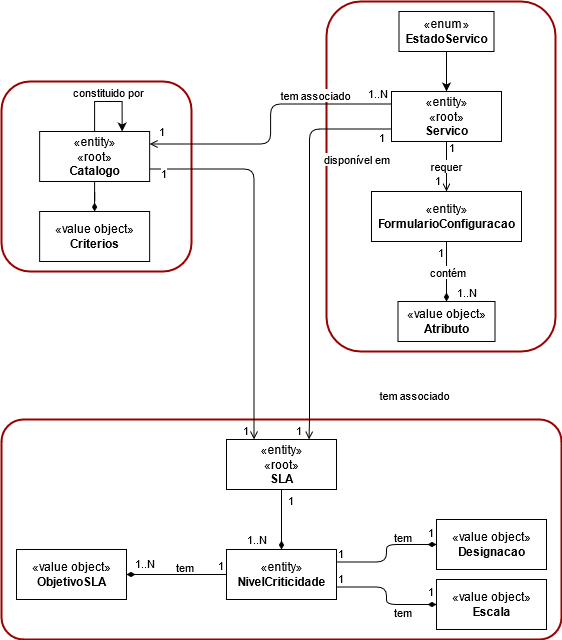

The diagram above was exported from draw.io. Its source (the exported page's mxGraphModel, read from the mxfile embedded in the PNG):
<mxGraphModel dx="1087" dy="590" grid="1" gridSize="10" guides="1" tooltips="1" connect="1" arrows="1" fold="1" page="1" pageScale="1" pageWidth="827" pageHeight="1169" math="0" shadow="0">
  <root>
    <mxCell id="7W2uB0-UC1TLsespOUcl-0" />
    <mxCell id="7W2uB0-UC1TLsespOUcl-1" parent="7W2uB0-UC1TLsespOUcl-0" />
    <mxCell id="EkuHfHZh0cg9XBm6YQ7w-5" value="" style="rounded=1;whiteSpace=wrap;html=1;strokeColor=#990000;strokeWidth=2;fillColor=none;" vertex="1" parent="7W2uB0-UC1TLsespOUcl-1">
      <mxGeometry x="731" y="302" width="229" height="350" as="geometry" />
    </mxCell>
    <mxCell id="EkuHfHZh0cg9XBm6YQ7w-11" value="" style="rounded=1;whiteSpace=wrap;html=1;strokeColor=#990000;strokeWidth=2;fillColor=none;" vertex="1" parent="7W2uB0-UC1TLsespOUcl-1">
      <mxGeometry x="406" y="382" width="190" height="190" as="geometry" />
    </mxCell>
    <mxCell id="EkuHfHZh0cg9XBm6YQ7w-13" value="" style="rounded=1;arcSize=10;strokeWidth=2;fillColor=none;strokeColor=#990000;" vertex="1" parent="7W2uB0-UC1TLsespOUcl-1">
      <mxGeometry x="406" y="720" width="560" height="220" as="geometry" />
    </mxCell>
    <mxCell id="EkuHfHZh0cg9XBm6YQ7w-15" value="«value object»&lt;br&gt;&lt;b&gt;Criterios&lt;/b&gt;" style="html=1;" vertex="1" parent="7W2uB0-UC1TLsespOUcl-1">
      <mxGeometry x="444.14" y="512" width="110" height="50" as="geometry" />
    </mxCell>
    <mxCell id="EkuHfHZh0cg9XBm6YQ7w-16" value="«value object»&lt;br&gt;&lt;b&gt;Atributo&lt;/b&gt;" style="html=1;" vertex="1" parent="7W2uB0-UC1TLsespOUcl-1">
      <mxGeometry x="802.5" y="602" width="97" height="40" as="geometry" />
    </mxCell>
    <mxCell id="EkuHfHZh0cg9XBm6YQ7w-24" value="" style="edgeStyle=orthogonalEdgeStyle;rounded=0;orthogonalLoop=1;jettySize=auto;html=1;endArrow=diamondThin;endFill=1;" edge="1" parent="7W2uB0-UC1TLsespOUcl-1" source="EkuHfHZh0cg9XBm6YQ7w-25" target="EkuHfHZh0cg9XBm6YQ7w-15">
      <mxGeometry relative="1" as="geometry" />
    </mxCell>
    <mxCell id="EkuHfHZh0cg9XBm6YQ7w-25" value="«entity»&lt;br&gt;«root»&lt;br&gt;&lt;b&gt;Catalogo&lt;/b&gt;" style="html=1;" vertex="1" parent="7W2uB0-UC1TLsespOUcl-1">
      <mxGeometry x="444.14" y="432" width="110" height="50" as="geometry" />
    </mxCell>
    <mxCell id="EkuHfHZh0cg9XBm6YQ7w-26" value="«entity»&lt;br&gt;«root»&lt;br&gt;&lt;b&gt;Servico&lt;/b&gt;" style="html=1;" vertex="1" parent="7W2uB0-UC1TLsespOUcl-1">
      <mxGeometry x="796" y="392" width="110" height="50" as="geometry" />
    </mxCell>
    <mxCell id="EkuHfHZh0cg9XBm6YQ7w-27" value="«entity»&lt;br&gt;&lt;b&gt;FormularioConfiguracao&lt;/b&gt;" style="html=1;" vertex="1" parent="7W2uB0-UC1TLsespOUcl-1">
      <mxGeometry x="776" y="492" width="150" height="50" as="geometry" />
    </mxCell>
    <mxCell id="EkuHfHZh0cg9XBm6YQ7w-38" value="«entity»&lt;br&gt;«root»&lt;br&gt;&lt;b&gt;SLA&lt;/b&gt;" style="html=1;" vertex="1" parent="7W2uB0-UC1TLsespOUcl-1">
      <mxGeometry x="631" y="740" width="110" height="50" as="geometry" />
    </mxCell>
    <mxCell id="EkuHfHZh0cg9XBm6YQ7w-39" value="«entity»&lt;br&gt;&lt;b&gt;NivelCriticidade&lt;/b&gt;" style="html=1;" vertex="1" parent="7W2uB0-UC1TLsespOUcl-1">
      <mxGeometry x="631" y="850" width="110" height="50" as="geometry" />
    </mxCell>
    <mxCell id="EkuHfHZh0cg9XBm6YQ7w-46" value="«value object»&lt;br&gt;&lt;b&gt;ObjetivoSLA&lt;/b&gt;" style="html=1;" vertex="1" parent="7W2uB0-UC1TLsespOUcl-1">
      <mxGeometry x="421" y="850" width="110" height="50" as="geometry" />
    </mxCell>
    <mxCell id="EkuHfHZh0cg9XBm6YQ7w-48" value="requer" style="endArrow=open;html=1;edgeStyle=orthogonalEdgeStyle;exitX=0.5;exitY=1;exitDx=0;exitDy=0;entryX=0.5;entryY=0;entryDx=0;entryDy=0;endFill=0;" edge="1" parent="7W2uB0-UC1TLsespOUcl-1" source="EkuHfHZh0cg9XBm6YQ7w-26" target="EkuHfHZh0cg9XBm6YQ7w-27">
      <mxGeometry relative="1" as="geometry">
        <mxPoint x="716" y="491" as="sourcePoint" />
        <mxPoint x="876" y="491" as="targetPoint" />
      </mxGeometry>
    </mxCell>
    <mxCell id="EkuHfHZh0cg9XBm6YQ7w-49" value="1" style="edgeLabel;resizable=0;html=1;align=left;verticalAlign=bottom;" connectable="0" vertex="1" parent="EkuHfHZh0cg9XBm6YQ7w-48">
      <mxGeometry x="-1" relative="1" as="geometry">
        <mxPoint x="1" y="15" as="offset" />
      </mxGeometry>
    </mxCell>
    <mxCell id="EkuHfHZh0cg9XBm6YQ7w-50" value="1" style="edgeLabel;resizable=0;html=1;align=right;verticalAlign=bottom;" connectable="0" vertex="1" parent="EkuHfHZh0cg9XBm6YQ7w-48">
      <mxGeometry x="1" relative="1" as="geometry">
        <mxPoint x="-5" y="-2" as="offset" />
      </mxGeometry>
    </mxCell>
    <mxCell id="EkuHfHZh0cg9XBm6YQ7w-62" value="«value object»&lt;br&gt;&lt;b&gt;Designacao&lt;/b&gt;" style="html=1;" vertex="1" parent="7W2uB0-UC1TLsespOUcl-1">
      <mxGeometry x="841" y="820" width="110" height="50" as="geometry" />
    </mxCell>
    <mxCell id="EkuHfHZh0cg9XBm6YQ7w-63" value="«value object»&lt;br&gt;&lt;b&gt;Escala&lt;/b&gt;" style="html=1;" vertex="1" parent="7W2uB0-UC1TLsespOUcl-1">
      <mxGeometry x="841" y="880" width="110" height="50" as="geometry" />
    </mxCell>
    <mxCell id="EkuHfHZh0cg9XBm6YQ7w-64" value="" style="endArrow=diamondThin;html=1;edgeStyle=orthogonalEdgeStyle;exitX=1;exitY=0.25;exitDx=0;exitDy=0;entryX=0;entryY=0.5;entryDx=0;entryDy=0;endFill=1;" edge="1" parent="7W2uB0-UC1TLsespOUcl-1" source="EkuHfHZh0cg9XBm6YQ7w-39" target="EkuHfHZh0cg9XBm6YQ7w-62">
      <mxGeometry relative="1" as="geometry">
        <mxPoint x="836" y="760" as="sourcePoint" />
        <mxPoint x="996" y="760" as="targetPoint" />
      </mxGeometry>
    </mxCell>
    <mxCell id="EkuHfHZh0cg9XBm6YQ7w-65" value="1" style="edgeLabel;resizable=0;html=1;align=left;verticalAlign=bottom;" connectable="0" vertex="1" parent="EkuHfHZh0cg9XBm6YQ7w-64">
      <mxGeometry x="-1" relative="1" as="geometry" />
    </mxCell>
    <mxCell id="EkuHfHZh0cg9XBm6YQ7w-66" value="1" style="edgeLabel;resizable=0;html=1;align=right;verticalAlign=bottom;" connectable="0" vertex="1" parent="EkuHfHZh0cg9XBm6YQ7w-64">
      <mxGeometry x="1" relative="1" as="geometry">
        <mxPoint x="-3" y="-3" as="offset" />
      </mxGeometry>
    </mxCell>
    <mxCell id="EkuHfHZh0cg9XBm6YQ7w-67" value="tem" style="edgeLabel;html=1;align=center;verticalAlign=middle;resizable=0;points=[];" vertex="1" connectable="0" parent="EkuHfHZh0cg9XBm6YQ7w-64">
      <mxGeometry x="0.4075" relative="1" as="geometry">
        <mxPoint y="-8" as="offset" />
      </mxGeometry>
    </mxCell>
    <mxCell id="EkuHfHZh0cg9XBm6YQ7w-68" value="" style="endArrow=diamondThin;html=1;edgeStyle=orthogonalEdgeStyle;exitX=1;exitY=0.75;exitDx=0;exitDy=0;entryX=0;entryY=0.5;entryDx=0;entryDy=0;endFill=1;" edge="1" parent="7W2uB0-UC1TLsespOUcl-1" source="EkuHfHZh0cg9XBm6YQ7w-39" target="EkuHfHZh0cg9XBm6YQ7w-63">
      <mxGeometry relative="1" as="geometry">
        <mxPoint x="551" y="700" as="sourcePoint" />
        <mxPoint x="711" y="700" as="targetPoint" />
      </mxGeometry>
    </mxCell>
    <mxCell id="EkuHfHZh0cg9XBm6YQ7w-69" value="1" style="edgeLabel;resizable=0;html=1;align=left;verticalAlign=bottom;" connectable="0" vertex="1" parent="EkuHfHZh0cg9XBm6YQ7w-68">
      <mxGeometry x="-1" relative="1" as="geometry" />
    </mxCell>
    <mxCell id="EkuHfHZh0cg9XBm6YQ7w-70" value="1" style="edgeLabel;resizable=0;html=1;align=right;verticalAlign=bottom;" connectable="0" vertex="1" parent="EkuHfHZh0cg9XBm6YQ7w-68">
      <mxGeometry x="1" relative="1" as="geometry">
        <mxPoint x="-3" y="-4" as="offset" />
      </mxGeometry>
    </mxCell>
    <mxCell id="EkuHfHZh0cg9XBm6YQ7w-71" value="tem" style="edgeLabel;html=1;align=center;verticalAlign=middle;resizable=0;points=[];" vertex="1" connectable="0" parent="EkuHfHZh0cg9XBm6YQ7w-68">
      <mxGeometry x="0.4196" y="-2" relative="1" as="geometry">
        <mxPoint y="5" as="offset" />
      </mxGeometry>
    </mxCell>
    <mxCell id="EkuHfHZh0cg9XBm6YQ7w-72" value="" style="endArrow=diamondThin;html=1;edgeStyle=orthogonalEdgeStyle;exitX=0;exitY=0.5;exitDx=0;exitDy=0;entryX=1;entryY=0.5;entryDx=0;entryDy=0;endFill=1;" edge="1" parent="7W2uB0-UC1TLsespOUcl-1" source="EkuHfHZh0cg9XBm6YQ7w-39" target="EkuHfHZh0cg9XBm6YQ7w-46">
      <mxGeometry relative="1" as="geometry">
        <mxPoint x="551" y="700" as="sourcePoint" />
        <mxPoint x="711" y="700" as="targetPoint" />
      </mxGeometry>
    </mxCell>
    <mxCell id="EkuHfHZh0cg9XBm6YQ7w-73" value="1" style="edgeLabel;resizable=0;html=1;align=left;verticalAlign=bottom;" connectable="0" vertex="1" parent="EkuHfHZh0cg9XBm6YQ7w-72">
      <mxGeometry x="-1" relative="1" as="geometry">
        <mxPoint x="-10" as="offset" />
      </mxGeometry>
    </mxCell>
    <mxCell id="EkuHfHZh0cg9XBm6YQ7w-74" value="1..N" style="edgeLabel;resizable=0;html=1;align=right;verticalAlign=bottom;" connectable="0" vertex="1" parent="EkuHfHZh0cg9XBm6YQ7w-72">
      <mxGeometry x="1" relative="1" as="geometry">
        <mxPoint x="28" y="-2" as="offset" />
      </mxGeometry>
    </mxCell>
    <mxCell id="EkuHfHZh0cg9XBm6YQ7w-75" value="tem" style="edgeLabel;html=1;align=center;verticalAlign=middle;resizable=0;points=[];" vertex="1" connectable="0" parent="EkuHfHZh0cg9XBm6YQ7w-72">
      <mxGeometry x="-0.1793" y="1" relative="1" as="geometry">
        <mxPoint x="-2" y="-9" as="offset" />
      </mxGeometry>
    </mxCell>
    <mxCell id="EkuHfHZh0cg9XBm6YQ7w-76" value="" style="endArrow=diamondThin;html=1;edgeStyle=orthogonalEdgeStyle;exitX=0.5;exitY=1;exitDx=0;exitDy=0;entryX=0.5;entryY=0;entryDx=0;entryDy=0;endFill=1;" edge="1" parent="7W2uB0-UC1TLsespOUcl-1" source="EkuHfHZh0cg9XBm6YQ7w-38" target="EkuHfHZh0cg9XBm6YQ7w-39">
      <mxGeometry relative="1" as="geometry">
        <mxPoint x="686" y="720" as="sourcePoint" />
        <mxPoint x="811" y="670" as="targetPoint" />
      </mxGeometry>
    </mxCell>
    <mxCell id="EkuHfHZh0cg9XBm6YQ7w-77" value="1" style="edgeLabel;resizable=0;html=1;align=left;verticalAlign=bottom;" connectable="0" vertex="1" parent="EkuHfHZh0cg9XBm6YQ7w-76">
      <mxGeometry x="-1" relative="1" as="geometry">
        <mxPoint x="5" y="20" as="offset" />
      </mxGeometry>
    </mxCell>
    <mxCell id="EkuHfHZh0cg9XBm6YQ7w-78" value="1..N" style="edgeLabel;resizable=0;html=1;align=right;verticalAlign=bottom;" connectable="0" vertex="1" parent="EkuHfHZh0cg9XBm6YQ7w-76">
      <mxGeometry x="1" relative="1" as="geometry">
        <mxPoint x="-15" y="-1" as="offset" />
      </mxGeometry>
    </mxCell>
    <mxCell id="EkuHfHZh0cg9XBm6YQ7w-79" value="" style="endArrow=diamondThin;html=1;edgeStyle=orthogonalEdgeStyle;exitX=0.5;exitY=1;exitDx=0;exitDy=0;entryX=0.5;entryY=0;entryDx=0;entryDy=0;endFill=1;" edge="1" parent="7W2uB0-UC1TLsespOUcl-1" source="EkuHfHZh0cg9XBm6YQ7w-27" target="EkuHfHZh0cg9XBm6YQ7w-16">
      <mxGeometry relative="1" as="geometry">
        <mxPoint x="636" y="602" as="sourcePoint" />
        <mxPoint x="796" y="602" as="targetPoint" />
      </mxGeometry>
    </mxCell>
    <mxCell id="EkuHfHZh0cg9XBm6YQ7w-80" value="1" style="edgeLabel;resizable=0;html=1;align=left;verticalAlign=bottom;" connectable="0" vertex="1" parent="EkuHfHZh0cg9XBm6YQ7w-79">
      <mxGeometry x="-1" relative="1" as="geometry">
        <mxPoint x="-10" y="20" as="offset" />
      </mxGeometry>
    </mxCell>
    <mxCell id="EkuHfHZh0cg9XBm6YQ7w-81" value="1..N" style="edgeLabel;resizable=0;html=1;align=right;verticalAlign=bottom;" connectable="0" vertex="1" parent="EkuHfHZh0cg9XBm6YQ7w-79">
      <mxGeometry x="1" relative="1" as="geometry">
        <mxPoint x="30" as="offset" />
      </mxGeometry>
    </mxCell>
    <mxCell id="EkuHfHZh0cg9XBm6YQ7w-82" value="contém" style="edgeLabel;html=1;align=center;verticalAlign=middle;resizable=0;points=[];" vertex="1" connectable="0" parent="EkuHfHZh0cg9XBm6YQ7w-79">
      <mxGeometry x="-0.0495" relative="1" as="geometry">
        <mxPoint y="1" as="offset" />
      </mxGeometry>
    </mxCell>
    <mxCell id="EkuHfHZh0cg9XBm6YQ7w-87" value="" style="endArrow=open;html=1;edgeStyle=orthogonalEdgeStyle;exitX=1;exitY=0.75;exitDx=0;exitDy=0;entryX=0.25;entryY=0;entryDx=0;entryDy=0;endFill=0;" edge="1" parent="7W2uB0-UC1TLsespOUcl-1" source="EkuHfHZh0cg9XBm6YQ7w-25" target="EkuHfHZh0cg9XBm6YQ7w-38">
      <mxGeometry relative="1" as="geometry">
        <mxPoint x="776" y="612" as="sourcePoint" />
        <mxPoint x="936" y="612" as="targetPoint" />
        <Array as="points">
          <mxPoint x="659" y="469" />
          <mxPoint x="659" y="740" />
        </Array>
      </mxGeometry>
    </mxCell>
    <mxCell id="EkuHfHZh0cg9XBm6YQ7w-88" value="1" style="edgeLabel;resizable=0;html=1;align=left;verticalAlign=bottom;" connectable="0" vertex="1" parent="EkuHfHZh0cg9XBm6YQ7w-87">
      <mxGeometry x="-1" relative="1" as="geometry">
        <mxPoint x="10" y="13" as="offset" />
      </mxGeometry>
    </mxCell>
    <mxCell id="EkuHfHZh0cg9XBm6YQ7w-89" value="1" style="edgeLabel;resizable=0;html=1;align=right;verticalAlign=bottom;" connectable="0" vertex="1" parent="EkuHfHZh0cg9XBm6YQ7w-87">
      <mxGeometry x="1" relative="1" as="geometry">
        <mxPoint x="-5" as="offset" />
      </mxGeometry>
    </mxCell>
    <mxCell id="EkuHfHZh0cg9XBm6YQ7w-90" value="tem associado" style="edgeLabel;html=1;align=center;verticalAlign=middle;resizable=0;points=[];" vertex="1" connectable="0" parent="EkuHfHZh0cg9XBm6YQ7w-87">
      <mxGeometry x="-0.1857" y="1" relative="1" as="geometry">
        <mxPoint x="60" y="-123" as="offset" />
      </mxGeometry>
    </mxCell>
    <mxCell id="EkuHfHZh0cg9XBm6YQ7w-91" value="" style="endArrow=open;html=1;edgeStyle=orthogonalEdgeStyle;exitX=0;exitY=0.75;exitDx=0;exitDy=0;entryX=0.75;entryY=0;entryDx=0;entryDy=0;endFill=0;" edge="1" parent="7W2uB0-UC1TLsespOUcl-1" source="EkuHfHZh0cg9XBm6YQ7w-26" target="EkuHfHZh0cg9XBm6YQ7w-38">
      <mxGeometry relative="1" as="geometry">
        <mxPoint x="776" y="612" as="sourcePoint" />
        <mxPoint x="936" y="612" as="targetPoint" />
        <Array as="points">
          <mxPoint x="714" y="429" />
          <mxPoint x="714" y="722" />
        </Array>
      </mxGeometry>
    </mxCell>
    <mxCell id="EkuHfHZh0cg9XBm6YQ7w-92" value="1" style="edgeLabel;resizable=0;html=1;align=left;verticalAlign=bottom;" connectable="0" vertex="1" parent="EkuHfHZh0cg9XBm6YQ7w-91">
      <mxGeometry x="-1" relative="1" as="geometry">
        <mxPoint x="-14" y="17" as="offset" />
      </mxGeometry>
    </mxCell>
    <mxCell id="EkuHfHZh0cg9XBm6YQ7w-93" value="1" style="edgeLabel;resizable=0;html=1;align=right;verticalAlign=bottom;" connectable="0" vertex="1" parent="EkuHfHZh0cg9XBm6YQ7w-91">
      <mxGeometry x="1" relative="1" as="geometry">
        <mxPoint x="-6" as="offset" />
      </mxGeometry>
    </mxCell>
    <mxCell id="EkuHfHZh0cg9XBm6YQ7w-94" value="tem associado" style="edgeLabel;html=1;align=center;verticalAlign=middle;resizable=0;points=[];" vertex="1" connectable="0" parent="EkuHfHZh0cg9XBm6YQ7w-91">
      <mxGeometry x="-0.6442" y="-2" relative="1" as="geometry">
        <mxPoint x="92" y="268" as="offset" />
      </mxGeometry>
    </mxCell>
    <mxCell id="EkuHfHZh0cg9XBm6YQ7w-119" style="edgeStyle=orthogonalEdgeStyle;rounded=0;orthogonalLoop=1;jettySize=auto;html=1;entryX=0.5;entryY=0;entryDx=0;entryDy=0;" edge="1" parent="7W2uB0-UC1TLsespOUcl-1" source="EkuHfHZh0cg9XBm6YQ7w-120" target="EkuHfHZh0cg9XBm6YQ7w-26">
      <mxGeometry relative="1" as="geometry">
        <Array as="points">
          <mxPoint x="851" y="382" />
          <mxPoint x="851" y="382" />
        </Array>
      </mxGeometry>
    </mxCell>
    <mxCell id="EkuHfHZh0cg9XBm6YQ7w-120" value="«enum»&lt;br&gt;&lt;b&gt;EstadoServico&lt;/b&gt;" style="html=1;" vertex="1" parent="7W2uB0-UC1TLsespOUcl-1">
      <mxGeometry x="803.5" y="312" width="95" height="40" as="geometry" />
    </mxCell>
    <mxCell id="EkuHfHZh0cg9XBm6YQ7w-125" style="edgeStyle=orthogonalEdgeStyle;rounded=0;orthogonalLoop=1;jettySize=auto;html=1;entryX=0.75;entryY=0;entryDx=0;entryDy=0;" edge="1" parent="7W2uB0-UC1TLsespOUcl-1" source="EkuHfHZh0cg9XBm6YQ7w-25" target="EkuHfHZh0cg9XBm6YQ7w-25">
      <mxGeometry relative="1" as="geometry">
        <Array as="points">
          <mxPoint x="499.14" y="402" />
          <mxPoint x="527.14" y="402" />
        </Array>
      </mxGeometry>
    </mxCell>
    <mxCell id="EkuHfHZh0cg9XBm6YQ7w-126" value="constituido por" style="edgeLabel;html=1;align=center;verticalAlign=middle;resizable=0;points=[];" vertex="1" connectable="0" parent="EkuHfHZh0cg9XBm6YQ7w-125">
      <mxGeometry x="-0.0171" y="-2" relative="1" as="geometry">
        <mxPoint y="-12" as="offset" />
      </mxGeometry>
    </mxCell>
    <mxCell id="EkuHfHZh0cg9XBm6YQ7w-188" value="" style="endArrow=open;html=1;edgeStyle=orthogonalEdgeStyle;exitX=0;exitY=0.25;exitDx=0;exitDy=0;entryX=1;entryY=0.25;entryDx=0;entryDy=0;endFill=0;" edge="1" parent="7W2uB0-UC1TLsespOUcl-1" source="EkuHfHZh0cg9XBm6YQ7w-26" target="EkuHfHZh0cg9XBm6YQ7w-25">
      <mxGeometry relative="1" as="geometry">
        <mxPoint x="651" y="492" as="sourcePoint" />
        <mxPoint x="811" y="492" as="targetPoint" />
      </mxGeometry>
    </mxCell>
    <mxCell id="EkuHfHZh0cg9XBm6YQ7w-189" value="1..N" style="edgeLabel;resizable=0;html=1;align=left;verticalAlign=bottom;" connectable="0" vertex="1" parent="EkuHfHZh0cg9XBm6YQ7w-188">
      <mxGeometry x="-1" relative="1" as="geometry">
        <mxPoint x="-25" y="-2" as="offset" />
      </mxGeometry>
    </mxCell>
    <mxCell id="EkuHfHZh0cg9XBm6YQ7w-190" value="1" style="edgeLabel;resizable=0;html=1;align=right;verticalAlign=bottom;" connectable="0" vertex="1" parent="EkuHfHZh0cg9XBm6YQ7w-188">
      <mxGeometry x="1" relative="1" as="geometry">
        <mxPoint x="16" y="-4" as="offset" />
      </mxGeometry>
    </mxCell>
    <mxCell id="EkuHfHZh0cg9XBm6YQ7w-191" value="disponível em" style="edgeLabel;html=1;align=center;verticalAlign=middle;resizable=0;points=[];" vertex="1" connectable="0" parent="EkuHfHZh0cg9XBm6YQ7w-188">
      <mxGeometry x="-0.1891" y="1" relative="1" as="geometry">
        <mxPoint x="78.29" y="54.489999999999995" as="offset" />
      </mxGeometry>
    </mxCell>
  </root>
</mxGraphModel>